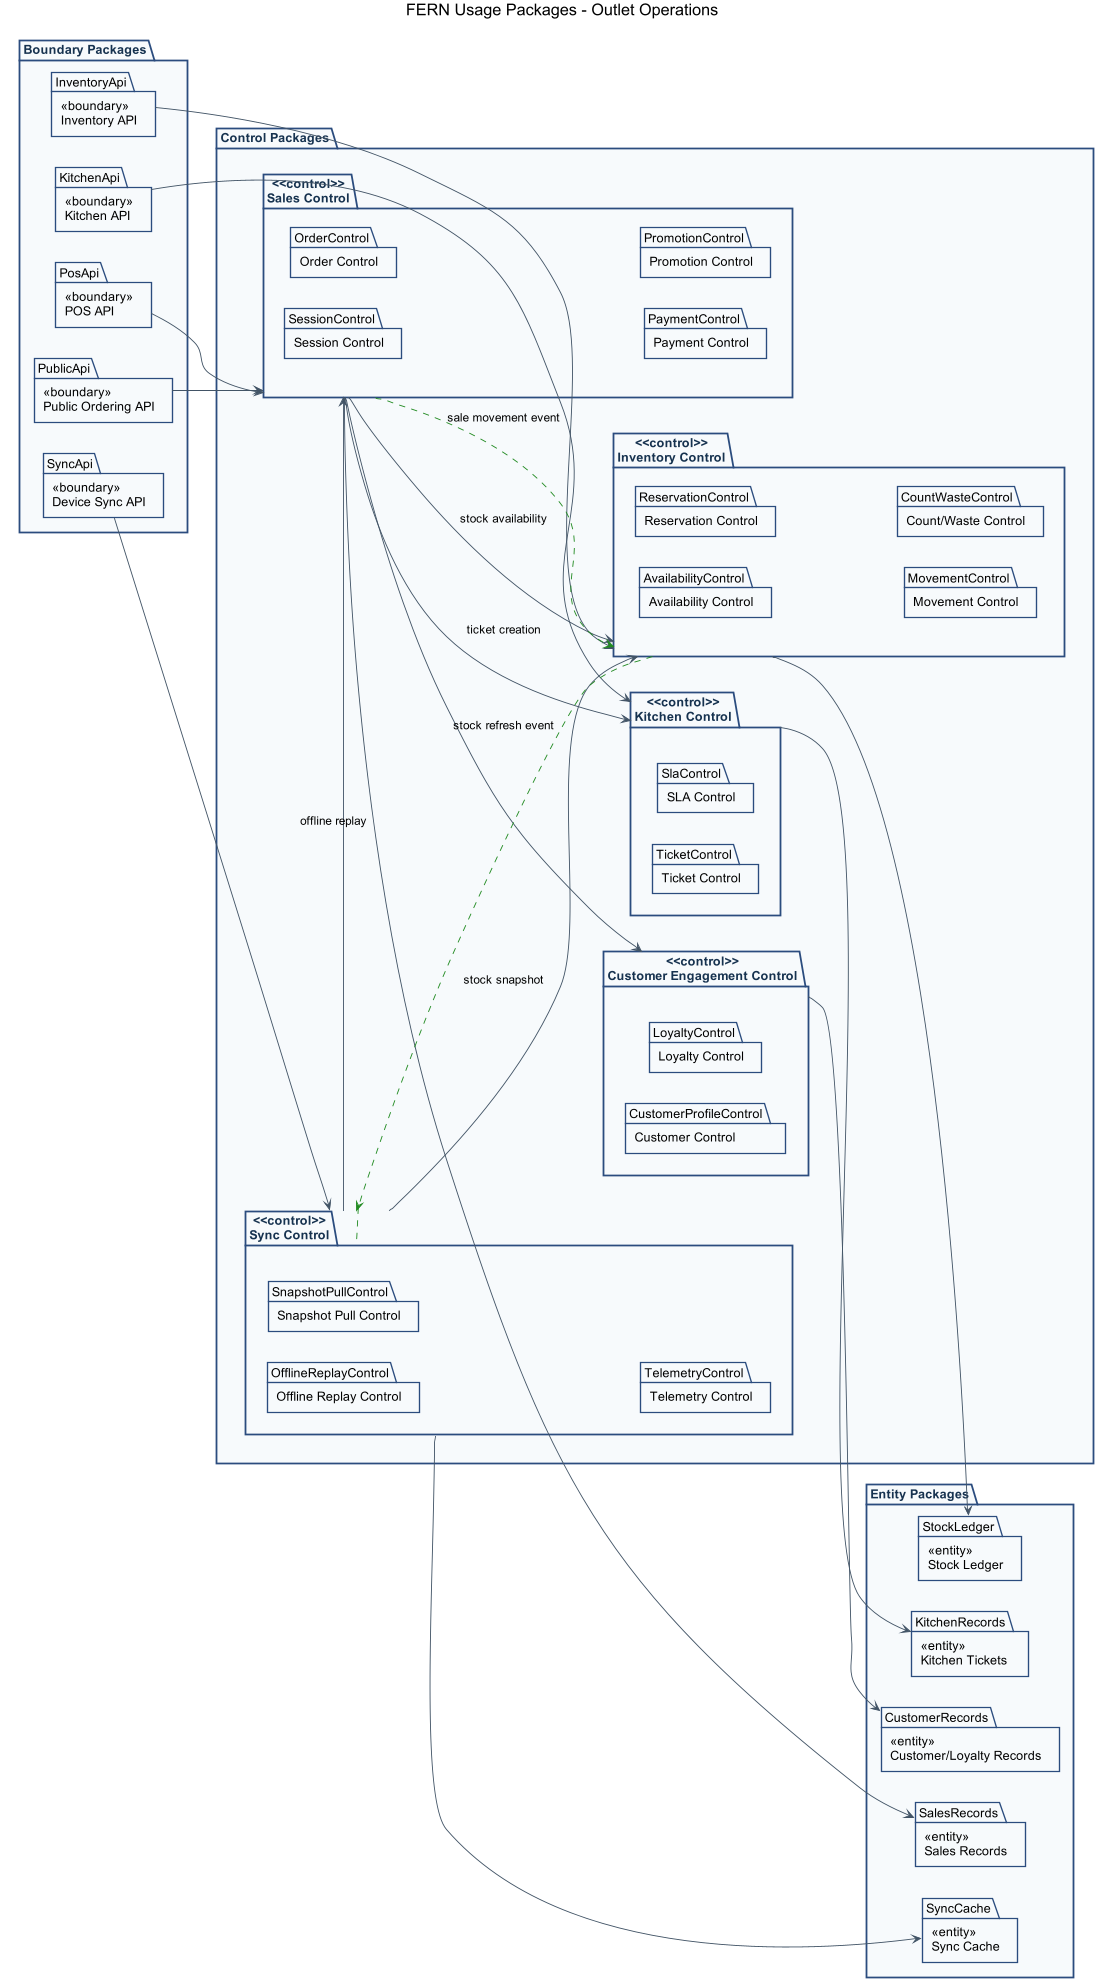

The diagram above was rendered by PlantUML. Its source (embedded in the PNG):
@startuml
title FERN Usage Packages - Outlet Operations
left to right direction
scale 0.9

skinparam shadowing false
skinparam packageStyle rectangle
skinparam backgroundColor #FFFFFF
skinparam defaultFontName Arial
skinparam package {
  BackgroundColor #F7FAFC
  BorderColor #2B4C7E
  FontColor #16324F
}
skinparam ArrowColor #425466

package "Boundary Packages" as Boundary {
  package "<<boundary>>\nPOS API" as PosApi
  package "<<boundary>>\nPublic Ordering API" as PublicApi
  package "<<boundary>>\nKitchen API" as KitchenApi
  package "<<boundary>>\nDevice Sync API" as SyncApi
  package "<<boundary>>\nInventory API" as InventoryApi
}

package "Control Packages" as Control {
  package "<<control>>\nSales Control" as SalesControl {
    package "Session Control" as SessionControl
    package "Order Control" as OrderControl
    package "Payment Control" as PaymentControl
    package "Promotion Control" as PromotionControl
  }

  package "<<control>>\nCustomer Engagement Control" as CustomerControl {
    package "Customer Control" as CustomerProfileControl
    package "Loyalty Control" as LoyaltyControl
  }

  package "<<control>>\nKitchen Control" as KitchenControl {
    package "Ticket Control" as TicketControl
    package "SLA Control" as SlaControl
  }

  package "<<control>>\nSync Control" as SyncControl {
    package "Offline Replay Control" as OfflineReplayControl
    package "Snapshot Pull Control" as SnapshotPullControl
    package "Telemetry Control" as TelemetryControl
  }

  package "<<control>>\nInventory Control" as InventoryControl {
    package "Availability Control" as AvailabilityControl
    package "Reservation Control" as ReservationControl
    package "Movement Control" as MovementControl
    package "Count/Waste Control" as CountWasteControl
  }
}

package "Entity Packages" as Entities {
  package "<<entity>>\nSales Records" as SalesRecords
  package "<<entity>>\nCustomer/Loyalty Records" as CustomerRecords
  package "<<entity>>\nKitchen Tickets" as KitchenRecords
  package "<<entity>>\nSync Cache" as SyncCache
  package "<<entity>>\nStock Ledger" as StockLedger
}

PosApi --> SalesControl
PublicApi --> SalesControl
KitchenApi --> KitchenControl
SyncApi --> SyncControl
InventoryApi --> InventoryControl

SalesControl --> SalesRecords
SalesControl --> CustomerControl
SalesControl --> InventoryControl : stock availability
SalesControl --> KitchenControl : ticket creation
CustomerControl --> CustomerRecords
KitchenControl --> KitchenRecords
SyncControl --> SyncCache
SyncControl --> SalesControl : offline replay
SyncControl --> InventoryControl : stock snapshot
InventoryControl --> StockLedger

SalesControl -[#228B22,dashed]-> InventoryControl : sale movement event
InventoryControl -[#228B22,dashed]-> SyncControl : stock refresh event

@enduml